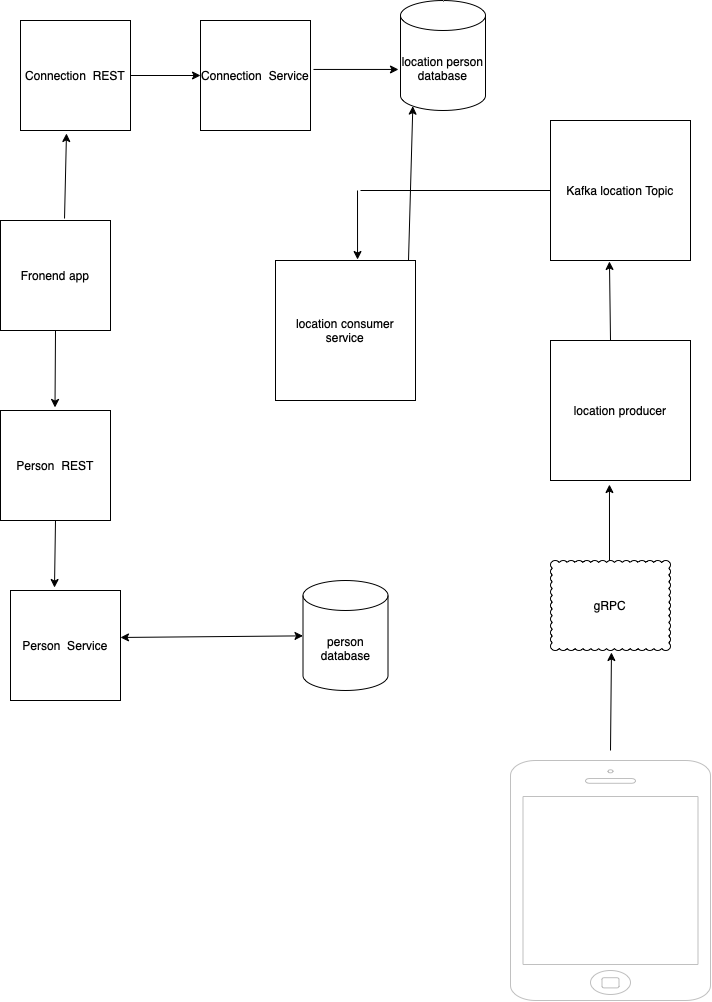

The diagram above was exported from draw.io. Its source (the exported page's mxGraphModel, read from the mxfile embedded in the PNG):
<mxGraphModel dx="1866" dy="1239" grid="0" gridSize="10" guides="1" tooltips="1" connect="1" arrows="1" fold="1" page="1" pageScale="1" pageWidth="850" pageHeight="1100" math="0" shadow="0">
  <root>
    <mxCell id="0" />
    <mxCell id="1" parent="0" />
    <mxCell id="LoTrCPcCaOG9TnA2PIyy-2" value="person database" style="shape=cylinder3;whiteSpace=wrap;html=1;boundedLbl=1;backgroundOutline=1;size=15;" parent="1" vertex="1">
      <mxGeometry x="312.5" y="750" width="85" height="110" as="geometry" />
    </mxCell>
    <mxCell id="LoTrCPcCaOG9TnA2PIyy-3" value="Kafka location Topic" style="whiteSpace=wrap;html=1;aspect=fixed;" parent="1" vertex="1">
      <mxGeometry x="560" y="290" width="140" height="140" as="geometry" />
    </mxCell>
    <mxCell id="LoTrCPcCaOG9TnA2PIyy-4" value="location consumer service" style="whiteSpace=wrap;html=1;aspect=fixed;" parent="1" vertex="1">
      <mxGeometry x="285" y="430" width="140" height="140" as="geometry" />
    </mxCell>
    <mxCell id="LoTrCPcCaOG9TnA2PIyy-5" value="location producer" style="whiteSpace=wrap;html=1;aspect=fixed;" parent="1" vertex="1">
      <mxGeometry x="560" y="510" width="140" height="140" as="geometry" />
    </mxCell>
    <mxCell id="LoTrCPcCaOG9TnA2PIyy-6" value="" style="html=1;verticalLabelPosition=bottom;labelBackgroundColor=#ffffff;verticalAlign=top;shadow=0;dashed=0;strokeWidth=1;shape=mxgraph.ios7.misc.iphone;strokeColor=#c0c0c0;" parent="1" vertex="1">
      <mxGeometry x="520" y="930" width="200" height="240" as="geometry" />
    </mxCell>
    <mxCell id="LoTrCPcCaOG9TnA2PIyy-7" value="gRPC" style="whiteSpace=wrap;html=1;shape=mxgraph.basic.cloud_rect" parent="1" vertex="1">
      <mxGeometry x="560" y="730" width="120" height="90" as="geometry" />
    </mxCell>
    <mxCell id="LoTrCPcCaOG9TnA2PIyy-35" value="" style="endArrow=classic;html=1;rounded=0;entryX=0.586;entryY=-0.007;entryDx=0;entryDy=0;entryPerimeter=0;" parent="1" target="LoTrCPcCaOG9TnA2PIyy-4" edge="1">
      <mxGeometry width="50" height="50" relative="1" as="geometry">
        <mxPoint x="367" y="360" as="sourcePoint" />
        <mxPoint x="320" y="400" as="targetPoint" />
      </mxGeometry>
    </mxCell>
    <mxCell id="LoTrCPcCaOG9TnA2PIyy-36" value="" style="endArrow=none;html=1;rounded=0;entryX=0;entryY=0.5;entryDx=0;entryDy=0;" parent="1" target="LoTrCPcCaOG9TnA2PIyy-3" edge="1">
      <mxGeometry width="50" height="50" relative="1" as="geometry">
        <mxPoint x="370" y="360" as="sourcePoint" />
        <mxPoint x="450" y="350" as="targetPoint" />
      </mxGeometry>
    </mxCell>
    <mxCell id="LoTrCPcCaOG9TnA2PIyy-37" value="" style="endArrow=classic;html=1;rounded=0;entryX=0.421;entryY=1.007;entryDx=0;entryDy=0;entryPerimeter=0;" parent="1" target="LoTrCPcCaOG9TnA2PIyy-3" edge="1">
      <mxGeometry x="1" y="10" width="50" height="50" relative="1" as="geometry">
        <mxPoint x="620" y="510" as="sourcePoint" />
        <mxPoint x="620" y="440" as="targetPoint" />
        <mxPoint x="10" y="-10" as="offset" />
      </mxGeometry>
    </mxCell>
    <mxCell id="LoTrCPcCaOG9TnA2PIyy-38" value="" style="endArrow=classic;html=1;rounded=0;entryX=0.421;entryY=1.029;entryDx=0;entryDy=0;entryPerimeter=0;" parent="1" target="LoTrCPcCaOG9TnA2PIyy-5" edge="1">
      <mxGeometry width="50" height="50" relative="1" as="geometry">
        <mxPoint x="619" y="730" as="sourcePoint" />
        <mxPoint x="660" y="650" as="targetPoint" />
      </mxGeometry>
    </mxCell>
    <mxCell id="LoTrCPcCaOG9TnA2PIyy-39" value="" style="endArrow=classic;html=1;rounded=0;entryX=0.508;entryY=1.022;entryDx=0;entryDy=0;entryPerimeter=0;" parent="1" target="LoTrCPcCaOG9TnA2PIyy-7" edge="1">
      <mxGeometry width="50" height="50" relative="1" as="geometry">
        <mxPoint x="620" y="920" as="sourcePoint" />
        <mxPoint x="650" y="850" as="targetPoint" />
      </mxGeometry>
    </mxCell>
    <mxCell id="LoTrCPcCaOG9TnA2PIyy-41" value="Fronend app" style="whiteSpace=wrap;html=1;aspect=fixed;" parent="1" vertex="1">
      <mxGeometry x="10" y="390" width="110" height="110" as="geometry" />
    </mxCell>
    <mxCell id="LoTrCPcCaOG9TnA2PIyy-43" value="Person &amp;nbsp;REST" style="whiteSpace=wrap;html=1;aspect=fixed;" parent="1" vertex="1">
      <mxGeometry x="10" y="580" width="110" height="110" as="geometry" />
    </mxCell>
    <mxCell id="LoTrCPcCaOG9TnA2PIyy-44" value="Person &amp;nbsp;Service" style="whiteSpace=wrap;html=1;aspect=fixed;" parent="1" vertex="1">
      <mxGeometry x="20" y="760" width="110" height="110" as="geometry" />
    </mxCell>
    <mxCell id="LoTrCPcCaOG9TnA2PIyy-45" value="Connection &amp;nbsp;REST" style="whiteSpace=wrap;html=1;aspect=fixed;" parent="1" vertex="1">
      <mxGeometry x="30" y="190" width="110" height="110" as="geometry" />
    </mxCell>
    <mxCell id="LoTrCPcCaOG9TnA2PIyy-46" value="Connection &amp;nbsp;Service" style="whiteSpace=wrap;html=1;aspect=fixed;" parent="1" vertex="1">
      <mxGeometry x="210" y="190" width="110" height="110" as="geometry" />
    </mxCell>
    <mxCell id="LoTrCPcCaOG9TnA2PIyy-48" value="" style="endArrow=classic;html=1;rounded=0;exitX=0.5;exitY=1;exitDx=0;exitDy=0;entryX=0.4;entryY=-0.027;entryDx=0;entryDy=0;entryPerimeter=0;" parent="1" source="LoTrCPcCaOG9TnA2PIyy-43" target="LoTrCPcCaOG9TnA2PIyy-44" edge="1">
      <mxGeometry width="50" height="50" relative="1" as="geometry">
        <mxPoint x="70" y="700" as="sourcePoint" />
        <mxPoint x="70" y="760" as="targetPoint" />
      </mxGeometry>
    </mxCell>
    <mxCell id="LoTrCPcCaOG9TnA2PIyy-50" value="" style="endArrow=classic;html=1;rounded=0;exitX=0.5;exitY=1;exitDx=0;exitDy=0;entryX=0.4;entryY=-0.027;entryDx=0;entryDy=0;entryPerimeter=0;" parent="1" source="LoTrCPcCaOG9TnA2PIyy-41" edge="1">
      <mxGeometry x="-1" y="-110" width="50" height="50" relative="1" as="geometry">
        <mxPoint x="65.5" y="510" as="sourcePoint" />
        <mxPoint x="64.5" y="577.03" as="targetPoint" />
        <mxPoint x="105" y="-108" as="offset" />
      </mxGeometry>
    </mxCell>
    <mxCell id="LoTrCPcCaOG9TnA2PIyy-53" value="location person database" style="shape=cylinder3;whiteSpace=wrap;html=1;boundedLbl=1;backgroundOutline=1;size=15;" parent="1" vertex="1">
      <mxGeometry x="410" y="170" width="85" height="110" as="geometry" />
    </mxCell>
    <mxCell id="LoTrCPcCaOG9TnA2PIyy-54" value="" style="endArrow=classic;html=1;rounded=0;entryX=0.418;entryY=1.027;entryDx=0;entryDy=0;entryPerimeter=0;exitX=0.582;exitY=-0.018;exitDx=0;exitDy=0;exitPerimeter=0;" parent="1" source="LoTrCPcCaOG9TnA2PIyy-41" target="LoTrCPcCaOG9TnA2PIyy-45" edge="1">
      <mxGeometry width="50" height="50" relative="1" as="geometry">
        <mxPoint x="76" y="380" as="sourcePoint" />
        <mxPoint x="110" y="330" as="targetPoint" />
      </mxGeometry>
    </mxCell>
    <mxCell id="LoTrCPcCaOG9TnA2PIyy-55" value="" style="endArrow=classic;html=1;rounded=0;exitX=1;exitY=0.5;exitDx=0;exitDy=0;entryX=0;entryY=0.5;entryDx=0;entryDy=0;" parent="1" source="LoTrCPcCaOG9TnA2PIyy-45" target="LoTrCPcCaOG9TnA2PIyy-46" edge="1">
      <mxGeometry width="50" height="50" relative="1" as="geometry">
        <mxPoint x="160" y="280" as="sourcePoint" />
        <mxPoint x="210" y="230" as="targetPoint" />
      </mxGeometry>
    </mxCell>
    <mxCell id="LoTrCPcCaOG9TnA2PIyy-56" value="" style="endArrow=classic;html=1;rounded=0;entryX=-0.024;entryY=0.627;entryDx=0;entryDy=0;entryPerimeter=0;exitX=1.027;exitY=0.445;exitDx=0;exitDy=0;exitPerimeter=0;" parent="1" source="LoTrCPcCaOG9TnA2PIyy-46" target="LoTrCPcCaOG9TnA2PIyy-53" edge="1">
      <mxGeometry width="50" height="50" relative="1" as="geometry">
        <mxPoint x="330" y="240" as="sourcePoint" />
        <mxPoint x="380" y="230" as="targetPoint" />
      </mxGeometry>
    </mxCell>
    <mxCell id="LoTrCPcCaOG9TnA2PIyy-58" value="" style="endArrow=classic;html=1;rounded=0;entryX=0.145;entryY=1;entryDx=0;entryDy=-4.35;entryPerimeter=0;exitX=0.95;exitY=0;exitDx=0;exitDy=0;exitPerimeter=0;" parent="1" source="LoTrCPcCaOG9TnA2PIyy-4" target="LoTrCPcCaOG9TnA2PIyy-53" edge="1">
      <mxGeometry width="50" height="50" relative="1" as="geometry">
        <mxPoint x="400" y="440" as="sourcePoint" />
        <mxPoint x="450" y="390" as="targetPoint" />
      </mxGeometry>
    </mxCell>
    <mxCell id="2KBM3ghKI7zP1FJSdRv5-2" value="" style="endArrow=classic;startArrow=classic;html=1;rounded=0;exitX=1;exitY=0.427;exitDx=0;exitDy=0;exitPerimeter=0;" edge="1" parent="1" source="LoTrCPcCaOG9TnA2PIyy-44" target="LoTrCPcCaOG9TnA2PIyy-2">
      <mxGeometry width="50" height="50" relative="1" as="geometry">
        <mxPoint x="186" y="847" as="sourcePoint" />
        <mxPoint x="236" y="797" as="targetPoint" />
      </mxGeometry>
    </mxCell>
  </root>
</mxGraphModel>